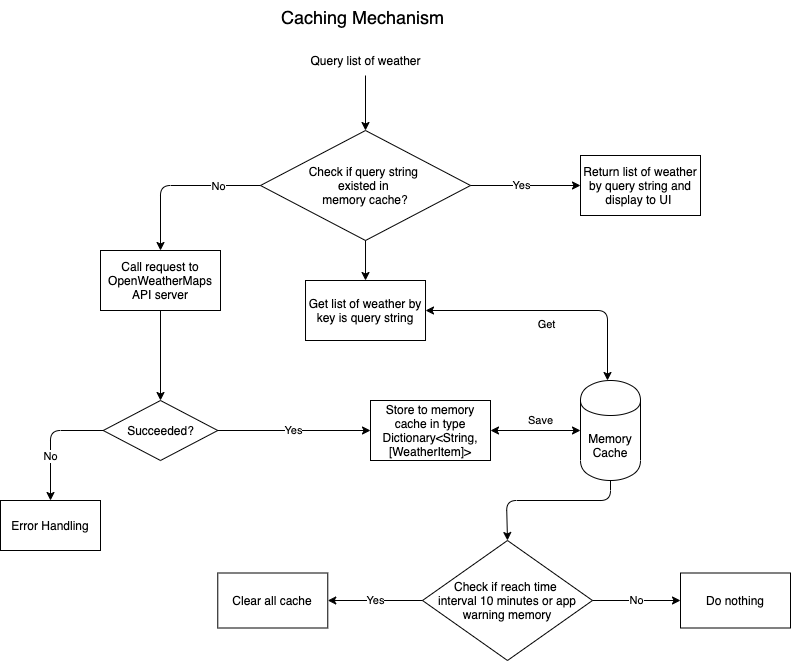

The diagram above was exported from draw.io. Its source (the exported page's mxGraphModel, read from the mxfile embedded in the PNG):
<mxGraphModel dx="2210" dy="771" grid="1" gridSize="10" guides="1" tooltips="1" connect="1" arrows="1" fold="1" page="1" pageScale="1" pageWidth="827" pageHeight="1169" math="0" shadow="0">
  <root>
    <mxCell id="WIyWlLk6GJQsqaUBKTNV-0" />
    <mxCell id="WIyWlLk6GJQsqaUBKTNV-1" parent="WIyWlLk6GJQsqaUBKTNV-0" />
    <mxCell id="vstZ-IuJMElTktinCNjU-0" value="&lt;font style=&quot;font-size: 18px&quot;&gt;Caching Mechanism&lt;/font&gt;" style="text;whiteSpace=wrap;html=1;align=center;" vertex="1" parent="WIyWlLk6GJQsqaUBKTNV-1">
      <mxGeometry x="160" y="120" width="225" height="30" as="geometry" />
    </mxCell>
    <mxCell id="vstZ-IuJMElTktinCNjU-38" value="" style="group" vertex="1" connectable="0" parent="WIyWlLk6GJQsqaUBKTNV-1">
      <mxGeometry x="-90" y="170" width="790" height="610" as="geometry" />
    </mxCell>
    <mxCell id="vstZ-IuJMElTktinCNjU-2" value="Check if query string &lt;br&gt;existed in &lt;br&gt;memory cache?" style="rhombus;whiteSpace=wrap;html=1;" vertex="1" parent="vstZ-IuJMElTktinCNjU-38">
      <mxGeometry x="260" y="80" width="210.01" height="110" as="geometry" />
    </mxCell>
    <mxCell id="vstZ-IuJMElTktinCNjU-3" value="Memory Cache" style="shape=cylinder;whiteSpace=wrap;html=1;boundedLbl=1;backgroundOutline=1;" vertex="1" parent="vstZ-IuJMElTktinCNjU-38">
      <mxGeometry x="580" y="330" width="60" height="100" as="geometry" />
    </mxCell>
    <mxCell id="vstZ-IuJMElTktinCNjU-4" value="" style="endArrow=classic;html=1;entryX=0.5;entryY=0;entryDx=0;entryDy=0;" edge="1" parent="vstZ-IuJMElTktinCNjU-38" target="vstZ-IuJMElTktinCNjU-2">
      <mxGeometry width="50" height="50" relative="1" as="geometry">
        <mxPoint x="365" y="25" as="sourcePoint" />
        <mxPoint x="170" y="-10" as="targetPoint" />
      </mxGeometry>
    </mxCell>
    <mxCell id="vstZ-IuJMElTktinCNjU-5" value="Query list of weather" style="text;html=1;align=center;verticalAlign=middle;resizable=0;points=[];autosize=1;" vertex="1" parent="vstZ-IuJMElTktinCNjU-38">
      <mxGeometry x="300.01" width="130" height="20" as="geometry" />
    </mxCell>
    <mxCell id="vstZ-IuJMElTktinCNjU-9" value="Return list of weather by query string and display to UI&amp;nbsp;" style="rounded=0;whiteSpace=wrap;html=1;" vertex="1" parent="vstZ-IuJMElTktinCNjU-38">
      <mxGeometry x="580" y="105" width="120" height="60" as="geometry" />
    </mxCell>
    <mxCell id="vstZ-IuJMElTktinCNjU-11" value="Call request to OpenWeatherMaps API server" style="rounded=0;whiteSpace=wrap;html=1;" vertex="1" parent="vstZ-IuJMElTktinCNjU-38">
      <mxGeometry x="100" y="200" width="120" height="60" as="geometry" />
    </mxCell>
    <mxCell id="vstZ-IuJMElTktinCNjU-14" value="Succeeded?" style="rhombus;whiteSpace=wrap;html=1;" vertex="1" parent="vstZ-IuJMElTktinCNjU-38">
      <mxGeometry x="102.72" y="350" width="114.55" height="60" as="geometry" />
    </mxCell>
    <mxCell id="vstZ-IuJMElTktinCNjU-15" value="" style="endArrow=classic;html=1;entryX=0.5;entryY=0;entryDx=0;entryDy=0;exitX=0.5;exitY=1;exitDx=0;exitDy=0;" edge="1" parent="vstZ-IuJMElTktinCNjU-38" source="vstZ-IuJMElTktinCNjU-11">
      <mxGeometry width="50" height="50" relative="1" as="geometry">
        <mxPoint x="160" y="295" as="sourcePoint" />
        <mxPoint x="160.0050000000001" y="350" as="targetPoint" />
      </mxGeometry>
    </mxCell>
    <mxCell id="vstZ-IuJMElTktinCNjU-16" value="" style="endArrow=classic;html=1;entryX=0.5;entryY=0;entryDx=0;entryDy=0;exitX=0;exitY=0.5;exitDx=0;exitDy=0;" edge="1" parent="vstZ-IuJMElTktinCNjU-38" source="vstZ-IuJMElTktinCNjU-2" target="vstZ-IuJMElTktinCNjU-11">
      <mxGeometry width="50" height="50" relative="1" as="geometry">
        <mxPoint x="170" y="270" as="sourcePoint" />
        <mxPoint x="170.0050000000001" y="360" as="targetPoint" />
        <Array as="points">
          <mxPoint x="160" y="135" />
        </Array>
      </mxGeometry>
    </mxCell>
    <mxCell id="vstZ-IuJMElTktinCNjU-17" value="No&lt;br&gt;" style="edgeLabel;html=1;align=center;verticalAlign=middle;resizable=0;points=[];" vertex="1" connectable="0" parent="vstZ-IuJMElTktinCNjU-16">
      <mxGeometry x="-0.4788" y="-1" relative="1" as="geometry">
        <mxPoint x="0.2699999999999996" y="1" as="offset" />
      </mxGeometry>
    </mxCell>
    <mxCell id="vstZ-IuJMElTktinCNjU-18" value="" style="endArrow=classic;html=1;entryX=0;entryY=0.5;entryDx=0;entryDy=0;exitX=1;exitY=0.5;exitDx=0;exitDy=0;" edge="1" parent="vstZ-IuJMElTktinCNjU-38" source="vstZ-IuJMElTktinCNjU-2" target="vstZ-IuJMElTktinCNjU-9">
      <mxGeometry width="50" height="50" relative="1" as="geometry">
        <mxPoint x="270" y="145" as="sourcePoint" />
        <mxPoint x="170" y="210" as="targetPoint" />
        <Array as="points" />
      </mxGeometry>
    </mxCell>
    <mxCell id="vstZ-IuJMElTktinCNjU-19" value="Yes" style="edgeLabel;html=1;align=center;verticalAlign=middle;resizable=0;points=[];" vertex="1" connectable="0" parent="vstZ-IuJMElTktinCNjU-18">
      <mxGeometry x="-0.4788" y="-1" relative="1" as="geometry">
        <mxPoint x="20.99" y="-2" as="offset" />
      </mxGeometry>
    </mxCell>
    <mxCell id="vstZ-IuJMElTktinCNjU-20" value="Yes" style="endArrow=classic;html=1;exitX=1;exitY=0.5;exitDx=0;exitDy=0;entryX=0;entryY=0.5;entryDx=0;entryDy=0;" edge="1" parent="vstZ-IuJMElTktinCNjU-38" source="vstZ-IuJMElTktinCNjU-14" target="vstZ-IuJMElTktinCNjU-21">
      <mxGeometry width="50" height="50" relative="1" as="geometry">
        <mxPoint x="330" y="390" as="sourcePoint" />
        <mxPoint x="360" y="380" as="targetPoint" />
      </mxGeometry>
    </mxCell>
    <mxCell id="vstZ-IuJMElTktinCNjU-21" value="Store to memory cache in type Dictionary&amp;lt;String, [WeatherItem]&amp;gt;" style="rounded=0;whiteSpace=wrap;html=1;" vertex="1" parent="vstZ-IuJMElTktinCNjU-38">
      <mxGeometry x="370" y="350" width="120" height="60" as="geometry" />
    </mxCell>
    <mxCell id="vstZ-IuJMElTktinCNjU-24" value="Save" style="endArrow=classic;startArrow=classic;html=1;entryX=0;entryY=0.5;entryDx=0;entryDy=0;exitX=1;exitY=0.5;exitDx=0;exitDy=0;" edge="1" parent="vstZ-IuJMElTktinCNjU-38" source="vstZ-IuJMElTktinCNjU-21" target="vstZ-IuJMElTktinCNjU-3">
      <mxGeometry x="0.1111" y="10" width="50" height="50" relative="1" as="geometry">
        <mxPoint x="560" y="390" as="sourcePoint" />
        <mxPoint x="576" y="380" as="targetPoint" />
        <mxPoint as="offset" />
      </mxGeometry>
    </mxCell>
    <mxCell id="vstZ-IuJMElTktinCNjU-25" value="Get list of weather by key is query string" style="rounded=0;whiteSpace=wrap;html=1;" vertex="1" parent="vstZ-IuJMElTktinCNjU-38">
      <mxGeometry x="305.01" y="230" width="120" height="60" as="geometry" />
    </mxCell>
    <mxCell id="vstZ-IuJMElTktinCNjU-26" value="Get" style="endArrow=classic;startArrow=classic;html=1;entryX=0.5;entryY=0;entryDx=0;entryDy=0;exitX=1;exitY=0.5;exitDx=0;exitDy=0;" edge="1" parent="vstZ-IuJMElTktinCNjU-38" source="vstZ-IuJMElTktinCNjU-25">
      <mxGeometry x="-0.0385" y="-14" width="50" height="50" relative="1" as="geometry">
        <mxPoint x="470" y="270" as="sourcePoint" />
        <mxPoint x="607" y="330" as="targetPoint" />
        <mxPoint as="offset" />
        <Array as="points">
          <mxPoint x="607" y="260" />
        </Array>
      </mxGeometry>
    </mxCell>
    <mxCell id="vstZ-IuJMElTktinCNjU-27" value="" style="endArrow=classic;html=1;exitX=0.5;exitY=1;exitDx=0;exitDy=0;entryX=0.5;entryY=0;entryDx=0;entryDy=0;" edge="1" parent="vstZ-IuJMElTktinCNjU-38" source="vstZ-IuJMElTktinCNjU-2" target="vstZ-IuJMElTktinCNjU-25">
      <mxGeometry width="50" height="50" relative="1" as="geometry">
        <mxPoint x="310" y="320" as="sourcePoint" />
        <mxPoint x="360" y="270" as="targetPoint" />
      </mxGeometry>
    </mxCell>
    <mxCell id="vstZ-IuJMElTktinCNjU-28" value="" style="endArrow=classic;html=1;exitX=0;exitY=0.5;exitDx=0;exitDy=0;entryX=0.5;entryY=0;entryDx=0;entryDy=0;" edge="1" parent="vstZ-IuJMElTktinCNjU-38" source="vstZ-IuJMElTktinCNjU-14" target="vstZ-IuJMElTktinCNjU-29">
      <mxGeometry width="50" height="50" relative="1" as="geometry">
        <mxPoint x="227.26999999999998" y="390" as="sourcePoint" />
        <mxPoint x="50" y="450" as="targetPoint" />
        <Array as="points">
          <mxPoint x="50" y="380" />
        </Array>
      </mxGeometry>
    </mxCell>
    <mxCell id="vstZ-IuJMElTktinCNjU-39" value="No" style="edgeLabel;html=1;align=center;verticalAlign=middle;resizable=0;points=[];" vertex="1" connectable="0" parent="vstZ-IuJMElTktinCNjU-28">
      <mxGeometry x="-0.1408" y="25" relative="1" as="geometry">
        <mxPoint x="-26" y="25" as="offset" />
      </mxGeometry>
    </mxCell>
    <mxCell id="vstZ-IuJMElTktinCNjU-29" value="Error Handling" style="rounded=0;whiteSpace=wrap;html=1;" vertex="1" parent="vstZ-IuJMElTktinCNjU-38">
      <mxGeometry y="450" width="100" height="50" as="geometry" />
    </mxCell>
    <mxCell id="vstZ-IuJMElTktinCNjU-30" value="Check if reach time &lt;br&gt;interval 10 minutes or app warning memory" style="rhombus;whiteSpace=wrap;html=1;" vertex="1" parent="vstZ-IuJMElTktinCNjU-38">
      <mxGeometry x="422" y="490" width="169.99" height="120" as="geometry" />
    </mxCell>
    <mxCell id="vstZ-IuJMElTktinCNjU-32" value="" style="endArrow=classic;html=1;exitX=0.5;exitY=1;exitDx=0;exitDy=0;entryX=0.5;entryY=0;entryDx=0;entryDy=0;" edge="1" parent="vstZ-IuJMElTktinCNjU-38" source="vstZ-IuJMElTktinCNjU-3" target="vstZ-IuJMElTktinCNjU-30">
      <mxGeometry width="50" height="50" relative="1" as="geometry">
        <mxPoint x="227.26999999999998" y="390" as="sourcePoint" />
        <mxPoint x="380" y="390" as="targetPoint" />
        <Array as="points">
          <mxPoint x="610" y="450" />
          <mxPoint x="506" y="450" />
        </Array>
      </mxGeometry>
    </mxCell>
    <mxCell id="vstZ-IuJMElTktinCNjU-33" value="Yes" style="endArrow=classic;html=1;exitX=0;exitY=0.5;exitDx=0;exitDy=0;entryX=1;entryY=0.5;entryDx=0;entryDy=0;" edge="1" parent="vstZ-IuJMElTktinCNjU-38" source="vstZ-IuJMElTktinCNjU-30" target="vstZ-IuJMElTktinCNjU-34">
      <mxGeometry width="50" height="50" relative="1" as="geometry">
        <mxPoint x="227.26999999999998" y="390" as="sourcePoint" />
        <mxPoint x="340" y="520" as="targetPoint" />
      </mxGeometry>
    </mxCell>
    <mxCell id="vstZ-IuJMElTktinCNjU-34" value="Clear all cache" style="rounded=0;whiteSpace=wrap;html=1;" vertex="1" parent="vstZ-IuJMElTktinCNjU-38">
      <mxGeometry x="217.26999999999998" y="522.5" width="110" height="55" as="geometry" />
    </mxCell>
    <mxCell id="vstZ-IuJMElTktinCNjU-35" value="No" style="endArrow=classic;html=1;exitX=1;exitY=0.5;exitDx=0;exitDy=0;" edge="1" parent="vstZ-IuJMElTktinCNjU-38" source="vstZ-IuJMElTktinCNjU-30">
      <mxGeometry width="50" height="50" relative="1" as="geometry">
        <mxPoint x="435" y="560" as="sourcePoint" />
        <mxPoint x="680" y="550" as="targetPoint" />
      </mxGeometry>
    </mxCell>
    <mxCell id="vstZ-IuJMElTktinCNjU-37" value="Do nothing" style="rounded=0;whiteSpace=wrap;html=1;" vertex="1" parent="vstZ-IuJMElTktinCNjU-38">
      <mxGeometry x="680" y="522.5" width="110" height="55" as="geometry" />
    </mxCell>
  </root>
</mxGraphModel>